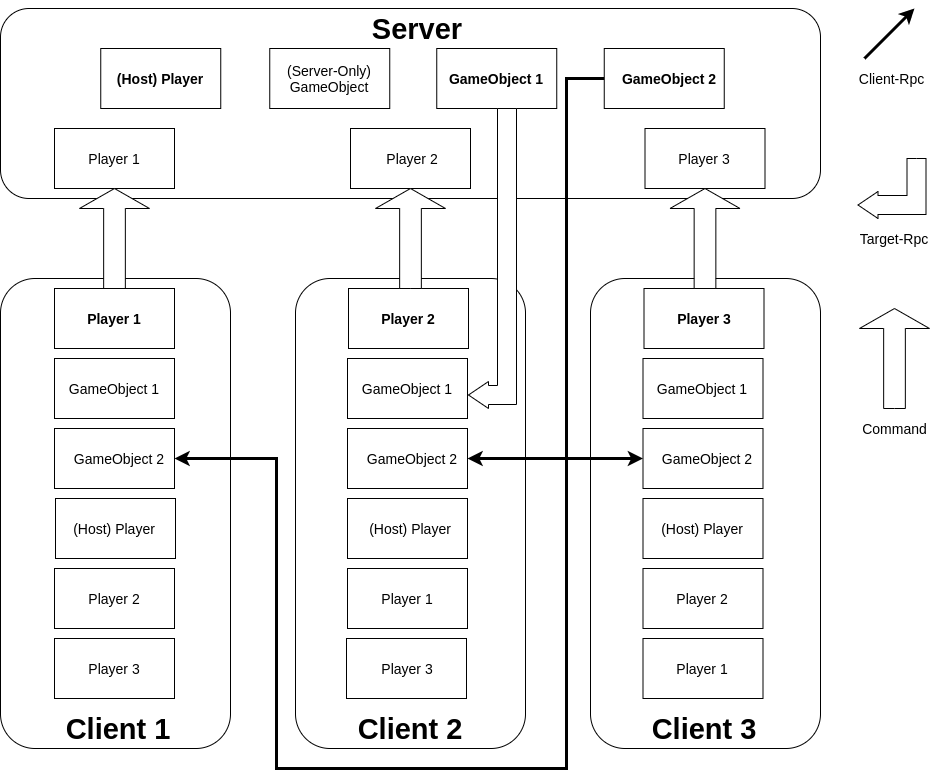

The diagram above was exported from draw.io. Its source (the exported page's mxGraphModel, read from the mxfile embedded in the PNG):
<mxGraphModel dx="1185" dy="1885" grid="1" gridSize="10" guides="1" tooltips="1" connect="1" arrows="1" fold="1" page="1" pageScale="1" pageWidth="827" pageHeight="1169" background="none" math="0" shadow="0">
  <root>
    <mxCell id="0" />
    <mxCell id="1" parent="0" />
    <mxCell id="r6i34flAlxY_ZnO434YF-1" value="" style="rounded=1;whiteSpace=wrap;html=1;" vertex="1" parent="1">
      <mxGeometry x="4" width="820" height="190" as="geometry" />
    </mxCell>
    <mxCell id="r6i34flAlxY_ZnO434YF-2" value="" style="rounded=1;whiteSpace=wrap;html=1;" vertex="1" parent="1">
      <mxGeometry x="4" y="270" width="230" height="470" as="geometry" />
    </mxCell>
    <mxCell id="r6i34flAlxY_ZnO434YF-4" value="" style="rounded=1;whiteSpace=wrap;html=1;" vertex="1" parent="1">
      <mxGeometry x="594" y="270" width="230" height="470" as="geometry" />
    </mxCell>
    <mxCell id="r6i34flAlxY_ZnO434YF-5" value="" style="rounded=1;whiteSpace=wrap;html=1;" vertex="1" parent="1">
      <mxGeometry x="299" y="270" width="230" height="470" as="geometry" />
    </mxCell>
    <mxCell id="r6i34flAlxY_ZnO434YF-6" value="Server" style="text;html=1;strokeColor=none;fillColor=none;align=center;verticalAlign=middle;whiteSpace=wrap;rounded=0;fontStyle=1;fontSize=29;" vertex="1" parent="1">
      <mxGeometry x="369" width="104" height="40" as="geometry" />
    </mxCell>
    <mxCell id="r6i34flAlxY_ZnO434YF-7" value="" style="rounded=0;whiteSpace=wrap;html=1;fontSize=29;" vertex="1" parent="1">
      <mxGeometry x="104.25" y="40" width="120" height="60" as="geometry" />
    </mxCell>
    <mxCell id="r6i34flAlxY_ZnO434YF-8" value="(Host) Player" style="text;html=1;strokeColor=none;fillColor=none;align=center;verticalAlign=middle;whiteSpace=wrap;rounded=0;fontSize=14;fontStyle=1" vertex="1" parent="1">
      <mxGeometry x="114.25" y="60" width="100" height="20" as="geometry" />
    </mxCell>
    <mxCell id="r6i34flAlxY_ZnO434YF-9" value="" style="rounded=0;whiteSpace=wrap;html=1;fontSize=14;" vertex="1" parent="1">
      <mxGeometry x="273.25" y="40" width="120" height="60" as="geometry" />
    </mxCell>
    <mxCell id="r6i34flAlxY_ZnO434YF-10" value="(Server-Only) GameObject" style="text;html=1;strokeColor=none;fillColor=none;align=center;verticalAlign=middle;whiteSpace=wrap;rounded=0;fontSize=14;" vertex="1" parent="1">
      <mxGeometry x="268.25" y="60" width="130" height="20" as="geometry" />
    </mxCell>
    <mxCell id="r6i34flAlxY_ZnO434YF-11" value="" style="rounded=0;whiteSpace=wrap;html=1;fontSize=14;" vertex="1" parent="1">
      <mxGeometry x="440.25" y="40" width="120" height="60" as="geometry" />
    </mxCell>
    <mxCell id="r6i34flAlxY_ZnO434YF-12" value="GameObject 1" style="text;html=1;strokeColor=none;fillColor=none;align=center;verticalAlign=middle;whiteSpace=wrap;rounded=0;fontSize=14;fontStyle=1" vertex="1" parent="1">
      <mxGeometry x="435.25" y="60" width="130" height="20" as="geometry" />
    </mxCell>
    <mxCell id="r6i34flAlxY_ZnO434YF-73" style="edgeStyle=orthogonalEdgeStyle;rounded=0;orthogonalLoop=1;jettySize=auto;html=1;fontSize=14;strokeWidth=3;" edge="1" parent="1" source="r6i34flAlxY_ZnO434YF-13" target="r6i34flAlxY_ZnO434YF-33">
      <mxGeometry relative="1" as="geometry">
        <Array as="points">
          <mxPoint x="570" y="70" />
          <mxPoint x="570" y="450" />
        </Array>
      </mxGeometry>
    </mxCell>
    <mxCell id="r6i34flAlxY_ZnO434YF-74" style="edgeStyle=orthogonalEdgeStyle;rounded=0;orthogonalLoop=1;jettySize=auto;html=1;fontSize=14;strokeWidth=3;" edge="1" parent="1" source="r6i34flAlxY_ZnO434YF-13" target="r6i34flAlxY_ZnO434YF-27">
      <mxGeometry relative="1" as="geometry">
        <Array as="points">
          <mxPoint x="570" y="70" />
          <mxPoint x="570" y="450" />
        </Array>
      </mxGeometry>
    </mxCell>
    <mxCell id="r6i34flAlxY_ZnO434YF-75" style="edgeStyle=orthogonalEdgeStyle;rounded=0;orthogonalLoop=1;jettySize=auto;html=1;fontSize=14;fontStyle=0;strokeWidth=3;" edge="1" parent="1" source="r6i34flAlxY_ZnO434YF-13" target="r6i34flAlxY_ZnO434YF-19">
      <mxGeometry relative="1" as="geometry">
        <Array as="points">
          <mxPoint x="570" y="70" />
          <mxPoint x="570" y="760" />
          <mxPoint x="280" y="760" />
          <mxPoint x="280" y="450" />
        </Array>
      </mxGeometry>
    </mxCell>
    <mxCell id="r6i34flAlxY_ZnO434YF-13" value="" style="rounded=0;whiteSpace=wrap;html=1;fontSize=14;" vertex="1" parent="1">
      <mxGeometry x="607.75" y="40" width="120" height="60" as="geometry" />
    </mxCell>
    <mxCell id="r6i34flAlxY_ZnO434YF-14" value="GameObject 2" style="text;html=1;strokeColor=none;fillColor=none;align=center;verticalAlign=middle;whiteSpace=wrap;rounded=0;fontSize=14;fontStyle=1" vertex="1" parent="1">
      <mxGeometry x="607.75" y="60" width="130" height="20" as="geometry" />
    </mxCell>
    <mxCell id="r6i34flAlxY_ZnO434YF-17" value="" style="rounded=0;whiteSpace=wrap;html=1;fontSize=14;" vertex="1" parent="1">
      <mxGeometry x="58" y="350" width="120" height="60" as="geometry" />
    </mxCell>
    <mxCell id="r6i34flAlxY_ZnO434YF-18" value="GameObject 1" style="text;html=1;strokeColor=none;fillColor=none;align=center;verticalAlign=middle;whiteSpace=wrap;rounded=0;fontSize=14;" vertex="1" parent="1">
      <mxGeometry x="53" y="370" width="130" height="20" as="geometry" />
    </mxCell>
    <mxCell id="r6i34flAlxY_ZnO434YF-19" value="" style="rounded=0;whiteSpace=wrap;html=1;fontSize=14;" vertex="1" parent="1">
      <mxGeometry x="58" y="420" width="120" height="60" as="geometry" />
    </mxCell>
    <mxCell id="r6i34flAlxY_ZnO434YF-20" value="GameObject 2" style="text;html=1;strokeColor=none;fillColor=none;align=center;verticalAlign=middle;whiteSpace=wrap;rounded=0;fontSize=14;" vertex="1" parent="1">
      <mxGeometry x="58" y="440" width="130" height="20" as="geometry" />
    </mxCell>
    <mxCell id="r6i34flAlxY_ZnO434YF-23" value="" style="rounded=0;whiteSpace=wrap;html=1;fontSize=29;" vertex="1" parent="1">
      <mxGeometry x="352" y="280" width="120" height="60" as="geometry" />
    </mxCell>
    <mxCell id="r6i34flAlxY_ZnO434YF-24" value="Player 2" style="text;html=1;strokeColor=none;fillColor=none;align=center;verticalAlign=middle;whiteSpace=wrap;rounded=0;fontSize=14;fontStyle=1" vertex="1" parent="1">
      <mxGeometry x="362" y="300" width="100" height="20" as="geometry" />
    </mxCell>
    <mxCell id="r6i34flAlxY_ZnO434YF-25" value="" style="rounded=0;whiteSpace=wrap;html=1;fontSize=14;" vertex="1" parent="1">
      <mxGeometry x="351" y="350" width="120" height="60" as="geometry" />
    </mxCell>
    <mxCell id="r6i34flAlxY_ZnO434YF-26" value="GameObject 1" style="text;html=1;strokeColor=none;fillColor=none;align=center;verticalAlign=middle;whiteSpace=wrap;rounded=0;fontSize=14;" vertex="1" parent="1">
      <mxGeometry x="346" y="370" width="130" height="20" as="geometry" />
    </mxCell>
    <mxCell id="r6i34flAlxY_ZnO434YF-27" value="" style="rounded=0;whiteSpace=wrap;html=1;fontSize=14;" vertex="1" parent="1">
      <mxGeometry x="351" y="420" width="120" height="60" as="geometry" />
    </mxCell>
    <mxCell id="r6i34flAlxY_ZnO434YF-28" value="GameObject 2" style="text;html=1;strokeColor=none;fillColor=none;align=center;verticalAlign=middle;whiteSpace=wrap;rounded=0;fontSize=14;" vertex="1" parent="1">
      <mxGeometry x="351" y="440" width="130" height="20" as="geometry" />
    </mxCell>
    <mxCell id="r6i34flAlxY_ZnO434YF-29" value="" style="rounded=0;whiteSpace=wrap;html=1;fontSize=29;" vertex="1" parent="1">
      <mxGeometry x="647.5" y="280" width="120" height="60" as="geometry" />
    </mxCell>
    <mxCell id="r6i34flAlxY_ZnO434YF-30" value="Player 3" style="text;html=1;strokeColor=none;fillColor=none;align=center;verticalAlign=middle;whiteSpace=wrap;rounded=0;fontSize=14;fontStyle=1" vertex="1" parent="1">
      <mxGeometry x="657.5" y="300" width="100" height="20" as="geometry" />
    </mxCell>
    <mxCell id="r6i34flAlxY_ZnO434YF-31" value="" style="rounded=0;whiteSpace=wrap;html=1;fontSize=14;" vertex="1" parent="1">
      <mxGeometry x="646.5" y="350" width="120" height="60" as="geometry" />
    </mxCell>
    <mxCell id="r6i34flAlxY_ZnO434YF-32" value="GameObject 1" style="text;html=1;strokeColor=none;fillColor=none;align=center;verticalAlign=middle;whiteSpace=wrap;rounded=0;fontSize=14;" vertex="1" parent="1">
      <mxGeometry x="641.5" y="370" width="130" height="20" as="geometry" />
    </mxCell>
    <mxCell id="r6i34flAlxY_ZnO434YF-33" value="" style="rounded=0;whiteSpace=wrap;html=1;fontSize=14;" vertex="1" parent="1">
      <mxGeometry x="646.5" y="420" width="120" height="60" as="geometry" />
    </mxCell>
    <mxCell id="r6i34flAlxY_ZnO434YF-34" value="GameObject 2" style="text;html=1;strokeColor=none;fillColor=none;align=center;verticalAlign=middle;whiteSpace=wrap;rounded=0;fontSize=14;" vertex="1" parent="1">
      <mxGeometry x="646.5" y="440" width="130" height="20" as="geometry" />
    </mxCell>
    <mxCell id="r6i34flAlxY_ZnO434YF-35" value="" style="rounded=0;whiteSpace=wrap;html=1;fontSize=29;" vertex="1" parent="1">
      <mxGeometry x="354" y="120" width="120" height="60" as="geometry" />
    </mxCell>
    <mxCell id="r6i34flAlxY_ZnO434YF-36" value="Player 2" style="text;html=1;strokeColor=none;fillColor=none;align=center;verticalAlign=middle;whiteSpace=wrap;rounded=0;fontSize=14;" vertex="1" parent="1">
      <mxGeometry x="366" y="140" width="100" height="20" as="geometry" />
    </mxCell>
    <mxCell id="r6i34flAlxY_ZnO434YF-37" value="" style="rounded=0;whiteSpace=wrap;html=1;fontSize=29;" vertex="1" parent="1">
      <mxGeometry x="648.5" y="120" width="120" height="60" as="geometry" />
    </mxCell>
    <mxCell id="r6i34flAlxY_ZnO434YF-38" value="Player 3" style="text;html=1;strokeColor=none;fillColor=none;align=center;verticalAlign=middle;whiteSpace=wrap;rounded=0;fontSize=14;" vertex="1" parent="1">
      <mxGeometry x="657.5" y="140" width="100" height="20" as="geometry" />
    </mxCell>
    <mxCell id="r6i34flAlxY_ZnO434YF-39" value="" style="rounded=0;whiteSpace=wrap;html=1;fontSize=29;" vertex="1" parent="1">
      <mxGeometry x="59" y="490" width="120" height="60" as="geometry" />
    </mxCell>
    <mxCell id="r6i34flAlxY_ZnO434YF-40" value="(Host) Player" style="text;html=1;strokeColor=none;fillColor=none;align=center;verticalAlign=middle;whiteSpace=wrap;rounded=0;fontSize=14;fontStyle=0" vertex="1" parent="1">
      <mxGeometry x="68" y="510" width="100" height="20" as="geometry" />
    </mxCell>
    <mxCell id="r6i34flAlxY_ZnO434YF-41" value="" style="rounded=0;whiteSpace=wrap;html=1;fontSize=29;" vertex="1" parent="1">
      <mxGeometry x="351" y="490" width="120" height="60" as="geometry" />
    </mxCell>
    <mxCell id="r6i34flAlxY_ZnO434YF-42" value="(Host) Player" style="text;html=1;strokeColor=none;fillColor=none;align=center;verticalAlign=middle;whiteSpace=wrap;rounded=0;fontSize=14;fontStyle=0" vertex="1" parent="1">
      <mxGeometry x="364" y="510" width="100" height="20" as="geometry" />
    </mxCell>
    <mxCell id="r6i34flAlxY_ZnO434YF-43" value="" style="rounded=0;whiteSpace=wrap;html=1;fontSize=29;" vertex="1" parent="1">
      <mxGeometry x="646.5" y="490" width="120" height="60" as="geometry" />
    </mxCell>
    <mxCell id="r6i34flAlxY_ZnO434YF-44" value="(Host) Player" style="text;html=1;strokeColor=none;fillColor=none;align=center;verticalAlign=middle;whiteSpace=wrap;rounded=0;fontSize=14;fontStyle=0" vertex="1" parent="1">
      <mxGeometry x="656.5" y="510" width="100" height="20" as="geometry" />
    </mxCell>
    <mxCell id="r6i34flAlxY_ZnO434YF-46" value="" style="rounded=0;whiteSpace=wrap;html=1;fontSize=29;" vertex="1" parent="1">
      <mxGeometry x="646.5" y="560" width="120" height="60" as="geometry" />
    </mxCell>
    <mxCell id="r6i34flAlxY_ZnO434YF-47" value="Player 2" style="text;html=1;strokeColor=none;fillColor=none;align=center;verticalAlign=middle;whiteSpace=wrap;rounded=0;fontSize=14;fontStyle=0" vertex="1" parent="1">
      <mxGeometry x="656.5" y="580" width="100" height="20" as="geometry" />
    </mxCell>
    <mxCell id="r6i34flAlxY_ZnO434YF-48" value="" style="rounded=0;whiteSpace=wrap;html=1;fontSize=29;" vertex="1" parent="1">
      <mxGeometry x="58" y="560" width="120" height="60" as="geometry" />
    </mxCell>
    <mxCell id="r6i34flAlxY_ZnO434YF-49" value="Player 2" style="text;html=1;strokeColor=none;fillColor=none;align=center;verticalAlign=middle;whiteSpace=wrap;rounded=0;fontSize=14;fontStyle=0" vertex="1" parent="1">
      <mxGeometry x="68" y="580" width="100" height="20" as="geometry" />
    </mxCell>
    <mxCell id="r6i34flAlxY_ZnO434YF-50" value="" style="rounded=0;whiteSpace=wrap;html=1;fontSize=29;" vertex="1" parent="1">
      <mxGeometry x="646.5" y="630" width="120" height="60" as="geometry" />
    </mxCell>
    <mxCell id="r6i34flAlxY_ZnO434YF-51" value="Player 1" style="text;html=1;strokeColor=none;fillColor=none;align=center;verticalAlign=middle;whiteSpace=wrap;rounded=0;fontSize=14;fontStyle=0" vertex="1" parent="1">
      <mxGeometry x="656.5" y="650" width="100" height="20" as="geometry" />
    </mxCell>
    <mxCell id="r6i34flAlxY_ZnO434YF-52" value="" style="rounded=0;whiteSpace=wrap;html=1;fontSize=29;" vertex="1" parent="1">
      <mxGeometry x="351" y="560" width="120" height="60" as="geometry" />
    </mxCell>
    <mxCell id="r6i34flAlxY_ZnO434YF-53" value="Player 1" style="text;html=1;strokeColor=none;fillColor=none;align=center;verticalAlign=middle;whiteSpace=wrap;rounded=0;fontSize=14;fontStyle=0" vertex="1" parent="1">
      <mxGeometry x="361" y="580" width="100" height="20" as="geometry" />
    </mxCell>
    <mxCell id="r6i34flAlxY_ZnO434YF-54" value="" style="rounded=0;whiteSpace=wrap;html=1;fontSize=29;" vertex="1" parent="1">
      <mxGeometry x="58" y="630" width="120" height="60" as="geometry" />
    </mxCell>
    <mxCell id="r6i34flAlxY_ZnO434YF-55" value="Player 3" style="text;html=1;strokeColor=none;fillColor=none;align=center;verticalAlign=middle;whiteSpace=wrap;rounded=0;fontSize=14;fontStyle=0" vertex="1" parent="1">
      <mxGeometry x="68" y="650" width="100" height="20" as="geometry" />
    </mxCell>
    <mxCell id="r6i34flAlxY_ZnO434YF-56" value="" style="rounded=0;whiteSpace=wrap;html=1;fontSize=29;" vertex="1" parent="1">
      <mxGeometry x="350" y="630" width="120" height="60" as="geometry" />
    </mxCell>
    <mxCell id="r6i34flAlxY_ZnO434YF-57" value="Player 3" style="text;html=1;strokeColor=none;fillColor=none;align=center;verticalAlign=middle;whiteSpace=wrap;rounded=0;fontSize=14;fontStyle=0" vertex="1" parent="1">
      <mxGeometry x="361" y="650" width="100" height="20" as="geometry" />
    </mxCell>
    <mxCell id="r6i34flAlxY_ZnO434YF-60" value="" style="rounded=0;whiteSpace=wrap;html=1;fontSize=29;" vertex="1" parent="1">
      <mxGeometry x="58" y="120" width="120" height="60" as="geometry" />
    </mxCell>
    <mxCell id="r6i34flAlxY_ZnO434YF-61" value="Player 1" style="text;html=1;strokeColor=none;fillColor=none;align=center;verticalAlign=middle;whiteSpace=wrap;rounded=0;fontSize=14;fontStyle=0" vertex="1" parent="1">
      <mxGeometry x="68" y="140" width="100" height="20" as="geometry" />
    </mxCell>
    <mxCell id="r6i34flAlxY_ZnO434YF-65" value="" style="html=1;shadow=0;dashed=0;align=center;verticalAlign=middle;shape=mxgraph.arrows2.arrow;dy=0.69;dx=20;notch=0;fontSize=14;direction=north;" vertex="1" parent="1">
      <mxGeometry x="83" y="180" width="70" height="100" as="geometry" />
    </mxCell>
    <mxCell id="r6i34flAlxY_ZnO434YF-66" value="" style="html=1;shadow=0;dashed=0;align=center;verticalAlign=middle;shape=mxgraph.arrows2.arrow;dy=0.69;dx=20;notch=0;fontSize=14;direction=north;" vertex="1" parent="1">
      <mxGeometry x="673.5" y="180" width="70" height="100" as="geometry" />
    </mxCell>
    <mxCell id="r6i34flAlxY_ZnO434YF-67" value="" style="html=1;shadow=0;dashed=0;align=center;verticalAlign=middle;shape=mxgraph.arrows2.arrow;dy=0.69;dx=20;notch=0;fontSize=14;direction=north;" vertex="1" parent="1">
      <mxGeometry x="379" y="180" width="70" height="100" as="geometry" />
    </mxCell>
    <mxCell id="r6i34flAlxY_ZnO434YF-69" value="" style="html=1;shadow=0;dashed=0;align=center;verticalAlign=middle;shape=mxgraph.arrows2.bendArrow;dy=9.5;dx=20;notch=0;arrowHead=27;rounded=0;fontSize=14;direction=west;" vertex="1" parent="1">
      <mxGeometry x="472" y="100" width="48" height="300" as="geometry" />
    </mxCell>
    <mxCell id="r6i34flAlxY_ZnO434YF-76" value="" style="html=1;shadow=0;dashed=0;align=center;verticalAlign=middle;shape=mxgraph.arrows2.arrow;dy=0.69;dx=20;notch=0;fontSize=14;direction=north;" vertex="1" parent="1">
      <mxGeometry x="863" y="300" width="70" height="100" as="geometry" />
    </mxCell>
    <mxCell id="r6i34flAlxY_ZnO434YF-77" value="" style="html=1;shadow=0;dashed=0;align=center;verticalAlign=middle;shape=mxgraph.arrows2.bendArrow;dy=9.5;dx=20;notch=0;arrowHead=27;rounded=0;fontSize=14;direction=west;" vertex="1" parent="1">
      <mxGeometry x="861.5" y="150" width="68" height="60" as="geometry" />
    </mxCell>
    <mxCell id="r6i34flAlxY_ZnO434YF-78" value="" style="endArrow=classic;html=1;strokeWidth=3;fontSize=14;" edge="1" parent="1">
      <mxGeometry width="50" height="50" relative="1" as="geometry">
        <mxPoint x="868" y="50" as="sourcePoint" />
        <mxPoint x="918" as="targetPoint" />
      </mxGeometry>
    </mxCell>
    <mxCell id="r6i34flAlxY_ZnO434YF-79" value="Command" style="text;html=1;strokeColor=none;fillColor=none;align=center;verticalAlign=middle;whiteSpace=wrap;rounded=0;fontSize=14;" vertex="1" parent="1">
      <mxGeometry x="864.5" y="410" width="67" height="20" as="geometry" />
    </mxCell>
    <mxCell id="r6i34flAlxY_ZnO434YF-80" value="Client-Rpc" style="text;html=1;strokeColor=none;fillColor=none;align=center;verticalAlign=middle;whiteSpace=wrap;rounded=0;fontSize=14;" vertex="1" parent="1">
      <mxGeometry x="860" y="60" width="71" height="20" as="geometry" />
    </mxCell>
    <mxCell id="r6i34flAlxY_ZnO434YF-81" value="Target-Rpc" style="text;html=1;strokeColor=none;fillColor=none;align=center;verticalAlign=middle;whiteSpace=wrap;rounded=0;fontSize=14;" vertex="1" parent="1">
      <mxGeometry x="855" y="220" width="86" height="20" as="geometry" />
    </mxCell>
    <mxCell id="r6i34flAlxY_ZnO434YF-84" value="Client 1" style="text;html=1;strokeColor=none;fillColor=none;align=center;verticalAlign=middle;whiteSpace=wrap;rounded=0;fontStyle=1;fontSize=29;" vertex="1" parent="1">
      <mxGeometry x="64" y="700" width="116" height="40" as="geometry" />
    </mxCell>
    <mxCell id="r6i34flAlxY_ZnO434YF-85" value="Client 2" style="text;html=1;strokeColor=none;fillColor=none;align=center;verticalAlign=middle;whiteSpace=wrap;rounded=0;fontStyle=1;fontSize=29;" vertex="1" parent="1">
      <mxGeometry x="356" y="700" width="116" height="40" as="geometry" />
    </mxCell>
    <mxCell id="r6i34flAlxY_ZnO434YF-86" value="Client 3" style="text;html=1;strokeColor=none;fillColor=none;align=center;verticalAlign=middle;whiteSpace=wrap;rounded=0;fontStyle=1;fontSize=29;" vertex="1" parent="1">
      <mxGeometry x="649.5" y="700" width="116" height="40" as="geometry" />
    </mxCell>
    <mxCell id="r6i34flAlxY_ZnO434YF-88" value="" style="rounded=0;whiteSpace=wrap;html=1;fontSize=14;" vertex="1" parent="1">
      <mxGeometry x="58" y="280" width="120" height="60" as="geometry" />
    </mxCell>
    <mxCell id="r6i34flAlxY_ZnO434YF-16" value="Player 1" style="text;html=1;strokeColor=none;fillColor=none;align=center;verticalAlign=middle;whiteSpace=wrap;rounded=0;fontSize=14;fontStyle=1" vertex="1" parent="1">
      <mxGeometry x="68" y="300" width="100" height="20" as="geometry" />
    </mxCell>
  </root>
</mxGraphModel>